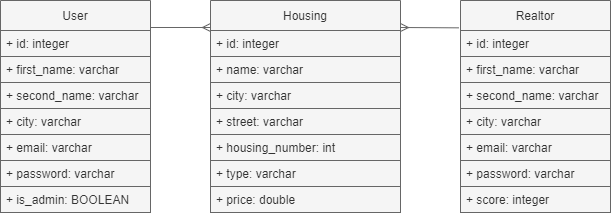

The diagram above was exported from draw.io. Its source (the exported page's mxGraphModel, read from the mxfile embedded in the PNG):
<mxGraphModel dx="610" dy="345" grid="1" gridSize="10" guides="1" tooltips="1" connect="1" arrows="1" fold="1" page="1" pageScale="1" pageWidth="850" pageHeight="1100" math="0" shadow="0">
  <root>
    <mxCell id="0" />
    <mxCell id="1" parent="0" />
    <mxCell id="30" style="edgeStyle=none;html=1;entryX=0;entryY=0.25;entryDx=0;entryDy=0;exitX=1;exitY=0.25;exitDx=0;exitDy=0;endArrow=ERmany;endFill=0;fillColor=#f5f5f5;strokeColor=#666666;" parent="1" source="3" target="13" edge="1">
      <mxGeometry relative="1" as="geometry" />
    </mxCell>
    <mxCell id="32" style="edgeStyle=none;html=1;entryX=1;entryY=0.25;entryDx=0;entryDy=0;endArrow=ERmany;endFill=0;exitX=-0.01;exitY=0.147;exitDx=0;exitDy=0;exitPerimeter=0;fillColor=#f5f5f5;strokeColor=#666666;" parent="1" source="10" target="13" edge="1">
      <mxGeometry relative="1" as="geometry" />
    </mxCell>
    <mxCell id="40" value="" style="group" parent="1" vertex="1" connectable="0">
      <mxGeometry x="490" y="40" width="150" height="212" as="geometry" />
    </mxCell>
    <mxCell id="11" value="+ score: integer" style="text;strokeColor=#666666;fillColor=#f5f5f5;align=left;verticalAlign=top;spacingLeft=4;spacingRight=4;overflow=hidden;rotatable=0;points=[[0,0.5],[1,0.5]];portConstraint=eastwest;fontColor=#333333;" parent="40" vertex="1">
      <mxGeometry y="186" width="150" height="26" as="geometry" />
    </mxCell>
    <mxCell id="39" value="" style="group" parent="40" vertex="1" connectable="0">
      <mxGeometry width="150" height="186" as="geometry" />
    </mxCell>
    <mxCell id="10" value="Realtor" style="swimlane;fontStyle=0;childLayout=stackLayout;horizontal=1;startSize=30;fillColor=#f5f5f5;horizontalStack=0;resizeParent=1;resizeParentMax=0;resizeLast=0;collapsible=1;marginBottom=0;strokeColor=#666666;fontColor=#333333;" parent="39" vertex="1">
      <mxGeometry width="150" height="186" as="geometry" />
    </mxCell>
    <mxCell id="33" value="+ id: integer" style="text;strokeColor=#666666;fillColor=#f5f5f5;align=left;verticalAlign=top;spacingLeft=4;spacingRight=4;overflow=hidden;rotatable=0;points=[[0,0.5],[1,0.5]];portConstraint=eastwest;fontColor=#333333;" parent="39" vertex="1">
      <mxGeometry y="30" width="150" height="26" as="geometry" />
    </mxCell>
    <mxCell id="34" value="+ first_name: varchar" style="text;strokeColor=#666666;fillColor=#f5f5f5;align=left;verticalAlign=top;spacingLeft=4;spacingRight=4;overflow=hidden;rotatable=0;points=[[0,0.5],[1,0.5]];portConstraint=eastwest;fontColor=#333333;" parent="39" vertex="1">
      <mxGeometry y="56" width="150" height="26" as="geometry" />
    </mxCell>
    <mxCell id="35" value="+ second_name: varchar" style="text;strokeColor=#666666;fillColor=#f5f5f5;align=left;verticalAlign=top;spacingLeft=4;spacingRight=4;overflow=hidden;rotatable=0;points=[[0,0.5],[1,0.5]];portConstraint=eastwest;fontColor=#333333;" parent="39" vertex="1">
      <mxGeometry y="82" width="150" height="26" as="geometry" />
    </mxCell>
    <mxCell id="36" value="+ city: varchar" style="text;strokeColor=#666666;fillColor=#f5f5f5;align=left;verticalAlign=top;spacingLeft=4;spacingRight=4;overflow=hidden;rotatable=0;points=[[0,0.5],[1,0.5]];portConstraint=eastwest;fontColor=#333333;" parent="39" vertex="1">
      <mxGeometry y="108" width="150" height="26" as="geometry" />
    </mxCell>
    <mxCell id="37" value="+ email: varchar" style="text;strokeColor=#666666;fillColor=#f5f5f5;align=left;verticalAlign=top;spacingLeft=4;spacingRight=4;overflow=hidden;rotatable=0;points=[[0,0.5],[1,0.5]];portConstraint=eastwest;fontColor=#333333;" parent="39" vertex="1">
      <mxGeometry y="134" width="150" height="26" as="geometry" />
    </mxCell>
    <mxCell id="38" value="+ password: varchar" style="text;strokeColor=#666666;fillColor=#f5f5f5;align=left;verticalAlign=top;spacingLeft=4;spacingRight=4;overflow=hidden;rotatable=0;points=[[0,0.5],[1,0.5]];portConstraint=eastwest;fontColor=#333333;" parent="39" vertex="1">
      <mxGeometry y="160" width="150" height="26" as="geometry" />
    </mxCell>
    <mxCell id="41" value="" style="group" vertex="1" connectable="0" parent="1">
      <mxGeometry x="30" y="40" width="150" height="212" as="geometry" />
    </mxCell>
    <mxCell id="3" value="User" style="swimlane;fontStyle=0;childLayout=stackLayout;horizontal=1;startSize=30;fillColor=#f5f5f5;horizontalStack=0;resizeParent=1;resizeParentMax=0;resizeLast=0;collapsible=1;marginBottom=0;strokeColor=#666666;fontColor=#333333;" parent="41" vertex="1">
      <mxGeometry width="150" height="108" as="geometry" />
    </mxCell>
    <mxCell id="4" value="+ id: integer" style="text;strokeColor=#666666;fillColor=#f5f5f5;align=left;verticalAlign=top;spacingLeft=4;spacingRight=4;overflow=hidden;rotatable=0;points=[[0,0.5],[1,0.5]];portConstraint=eastwest;fontColor=#333333;" parent="3" vertex="1">
      <mxGeometry y="30" width="150" height="26" as="geometry" />
    </mxCell>
    <mxCell id="5" value="+ first_name: varchar" style="text;strokeColor=#666666;fillColor=#f5f5f5;align=left;verticalAlign=top;spacingLeft=4;spacingRight=4;overflow=hidden;rotatable=0;points=[[0,0.5],[1,0.5]];portConstraint=eastwest;fontColor=#333333;" parent="3" vertex="1">
      <mxGeometry y="56" width="150" height="26" as="geometry" />
    </mxCell>
    <mxCell id="6" value="+ second_name: varchar" style="text;strokeColor=#666666;fillColor=#f5f5f5;align=left;verticalAlign=top;spacingLeft=4;spacingRight=4;overflow=hidden;rotatable=0;points=[[0,0.5],[1,0.5]];portConstraint=eastwest;fontColor=#333333;" parent="3" vertex="1">
      <mxGeometry y="82" width="150" height="26" as="geometry" />
    </mxCell>
    <mxCell id="7" value="+ city: varchar" style="text;strokeColor=#666666;fillColor=#f5f5f5;align=left;verticalAlign=top;spacingLeft=4;spacingRight=4;overflow=hidden;rotatable=0;points=[[0,0.5],[1,0.5]];portConstraint=eastwest;fontColor=#333333;" parent="41" vertex="1">
      <mxGeometry y="108" width="150" height="26" as="geometry" />
    </mxCell>
    <mxCell id="8" value="+ email: varchar" style="text;strokeColor=#666666;fillColor=#f5f5f5;align=left;verticalAlign=top;spacingLeft=4;spacingRight=4;overflow=hidden;rotatable=0;points=[[0,0.5],[1,0.5]];portConstraint=eastwest;fontColor=#333333;" parent="41" vertex="1">
      <mxGeometry y="134" width="150" height="26" as="geometry" />
    </mxCell>
    <mxCell id="9" value="+ password: varchar" style="text;strokeColor=#666666;fillColor=#f5f5f5;align=left;verticalAlign=top;spacingLeft=4;spacingRight=4;overflow=hidden;rotatable=0;points=[[0,0.5],[1,0.5]];portConstraint=eastwest;fontColor=#333333;" parent="41" vertex="1">
      <mxGeometry y="160" width="150" height="26" as="geometry" />
    </mxCell>
    <mxCell id="28" value="+ is_admin: BOOLEAN" style="text;strokeColor=#666666;fillColor=#f5f5f5;align=left;verticalAlign=top;spacingLeft=4;spacingRight=4;overflow=hidden;rotatable=0;points=[[0,0.5],[1,0.5]];portConstraint=eastwest;fontColor=#333333;" parent="41" vertex="1">
      <mxGeometry y="186" width="150" height="26" as="geometry" />
    </mxCell>
    <mxCell id="13" value="Housing" style="swimlane;fontStyle=0;childLayout=stackLayout;horizontal=1;startSize=30;fillColor=#f5f5f5;horizontalStack=0;resizeParent=1;resizeParentMax=0;resizeLast=0;collapsible=1;marginBottom=0;strokeColor=#666666;fontColor=#333333;" parent="1" vertex="1">
      <mxGeometry x="240" y="40" width="190" height="108" as="geometry" />
    </mxCell>
    <mxCell id="14" value="+ id: integer" style="text;strokeColor=#666666;fillColor=#f5f5f5;align=left;verticalAlign=top;spacingLeft=4;spacingRight=4;overflow=hidden;rotatable=0;points=[[0,0.5],[1,0.5]];portConstraint=eastwest;fontColor=#333333;" parent="13" vertex="1">
      <mxGeometry y="30" width="190" height="26" as="geometry" />
    </mxCell>
    <mxCell id="15" value="+ name: varchar" style="text;strokeColor=#666666;fillColor=#f5f5f5;align=left;verticalAlign=top;spacingLeft=4;spacingRight=4;overflow=hidden;rotatable=0;points=[[0,0.5],[1,0.5]];portConstraint=eastwest;fontColor=#333333;" parent="13" vertex="1">
      <mxGeometry y="56" width="190" height="26" as="geometry" />
    </mxCell>
    <mxCell id="16" value="+ city: varchar" style="text;strokeColor=#666666;fillColor=#f5f5f5;align=left;verticalAlign=top;spacingLeft=4;spacingRight=4;overflow=hidden;rotatable=0;points=[[0,0.5],[1,0.5]];portConstraint=eastwest;fontColor=#333333;" parent="13" vertex="1">
      <mxGeometry y="82" width="190" height="26" as="geometry" />
    </mxCell>
    <mxCell id="17" value="+ street: varchar" style="text;strokeColor=#666666;fillColor=#f5f5f5;align=left;verticalAlign=top;spacingLeft=4;spacingRight=4;overflow=hidden;rotatable=0;points=[[0,0.5],[1,0.5]];portConstraint=eastwest;fontColor=#333333;" parent="1" vertex="1">
      <mxGeometry x="240" y="148" width="190" height="26" as="geometry" />
    </mxCell>
    <mxCell id="18" value="+ housing_number: int" style="text;strokeColor=#666666;fillColor=#f5f5f5;align=left;verticalAlign=top;spacingLeft=4;spacingRight=4;overflow=hidden;rotatable=0;points=[[0,0.5],[1,0.5]];portConstraint=eastwest;fontColor=#333333;" parent="1" vertex="1">
      <mxGeometry x="240" y="174" width="190" height="26" as="geometry" />
    </mxCell>
    <mxCell id="19" value="+ type: varchar" style="text;strokeColor=#666666;fillColor=#f5f5f5;align=left;verticalAlign=top;spacingLeft=4;spacingRight=4;overflow=hidden;rotatable=0;points=[[0,0.5],[1,0.5]];portConstraint=eastwest;fontColor=#333333;" parent="1" vertex="1">
      <mxGeometry x="240" y="200" width="190" height="26" as="geometry" />
    </mxCell>
    <mxCell id="21" value="+ price: double" style="text;strokeColor=#666666;fillColor=#f5f5f5;align=left;verticalAlign=top;spacingLeft=4;spacingRight=4;overflow=hidden;rotatable=0;points=[[0,0.5],[1,0.5]];portConstraint=eastwest;fontColor=#333333;" parent="1" vertex="1">
      <mxGeometry x="240" y="226" width="190" height="26" as="geometry" />
    </mxCell>
  </root>
</mxGraphModel>